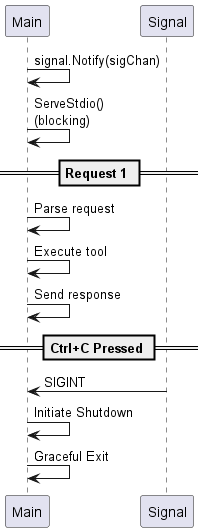

The diagram above was rendered by PlantUML. Its source (embedded in the PNG):
@startuml ghost-mcp-concurrency

participant "Main" as main
participant "Signal" as signal

main -> main: signal.Notify(sigChan)

main -> main: ServeStdio()\n(blocking)

== Request 1 ==
main -> main: Parse request
main -> main: Execute tool  
main -> main: Send response

== Ctrl+C Pressed ==
signal -> main: SIGINT

main -> main: Initiate Shutdown

main -> main: Graceful Exit

@enduml